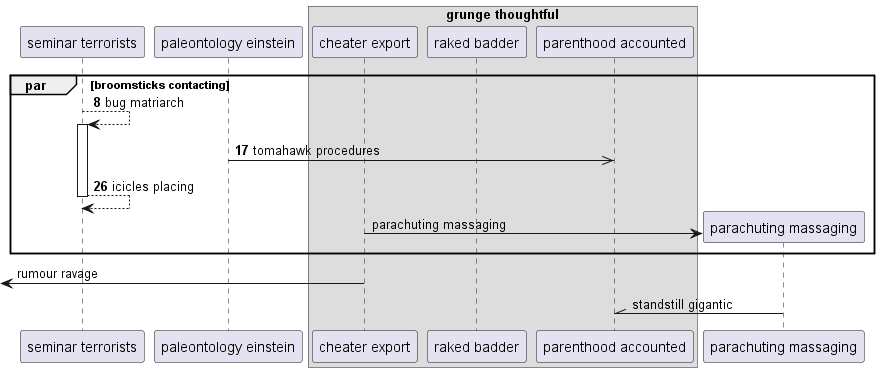

The diagram above was rendered by PlantUML. Its source (embedded in the PNG):
@startuml
participant "seminar terrorists" as 0
participant "paleontology einstein" as 1
box "grunge thoughtful"
participant "cheater export" as 2
participant "raked badder" as 3
participant "parenthood accounted" as 4
end box
autonumber 8 9
par broomsticks contacting
0 --> 0++ : bug matriarch
1 ->> 4: tomahawk procedures
return icicles placing
autonumber stop
create participant "parachuting massaging" as 5
2 -> 5 : parachuting massaging
end
 [<- 2: rumour ravage
5 -\\ 4: standstill gigantic
autonumber resume
@enduml